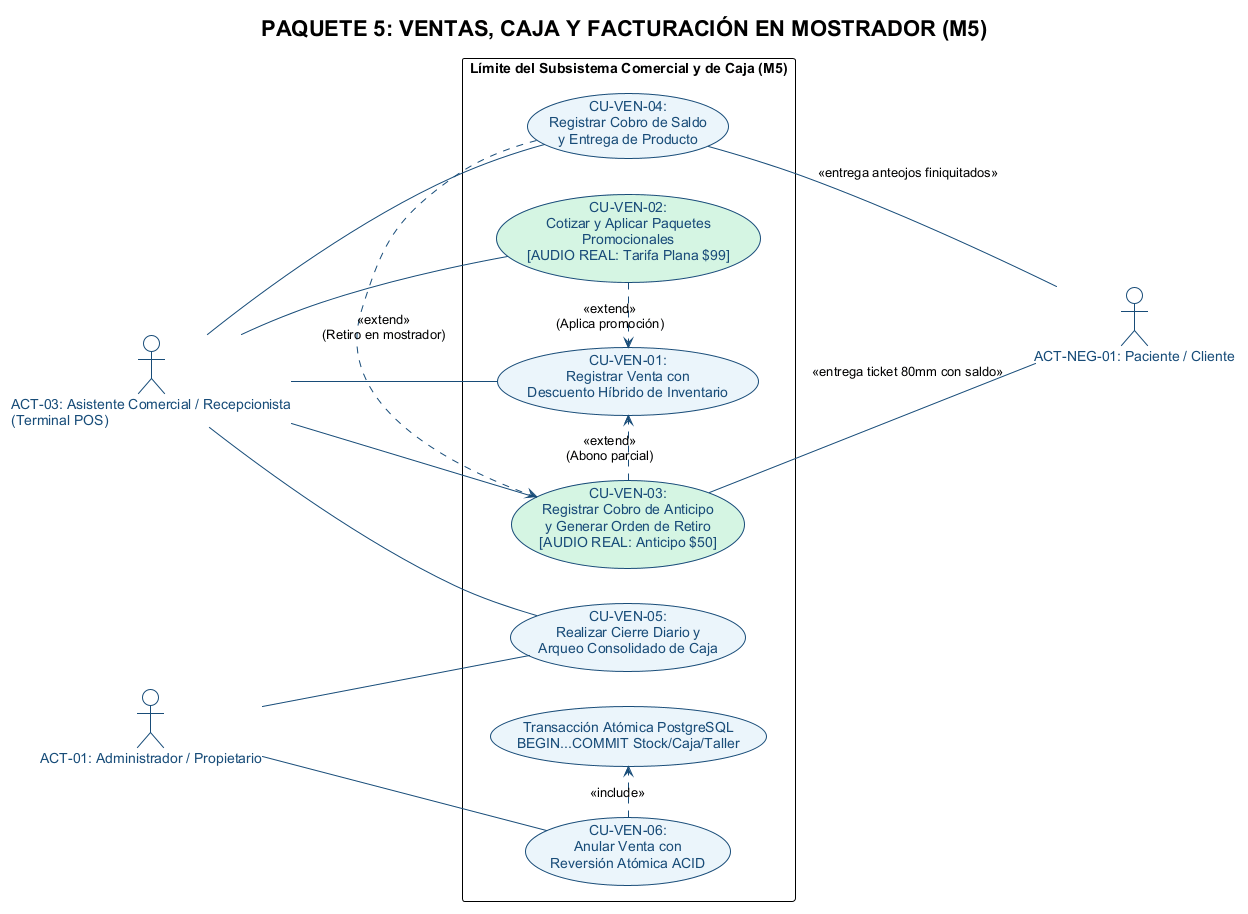

The diagram above was rendered by PlantUML. Its source (embedded in the PNG):
@startuml diagrama_cu_m5_ventas
!theme plain
left to right direction
skinparam defaultFontName Arial
skinparam actorStyle stickman

skinparam actor {
    BackgroundColor #FFFFFF
    BorderColor #184C78
    FontColor #184C78
}

skinparam usecase {
    BackgroundColor #EBF5FB
    BorderColor #184C78
    FontColor #184C78
    ArrowColor #184C78
}

title PAQUETE 5: VENTAS, CAJA Y FACTURACIÓN EN MOSTRADOR (M5)

actor "ACT-03: Asistente Comercial / Recepcionista\n(Terminal POS)" as Asist
actor "ACT-01: Administrador / Propietario" as Admin
actor "ACT-NEG-01: Paciente / Cliente" as Cliente

rectangle "Límite del Subsistema Comercial y de Caja (M5)" {
    (CU-VEN-01:\nRegistrar Venta con\nDescuento Híbrido de Inventario) as CUVEN01
    
    (CU-VEN-02:\nCotizar y Aplicar Paquetes\nPromocionales\n[AUDIO REAL: Tarifa Plana $99]) as CUVEN02 #D5F5E3
    
    (CU-VEN-03:\nRegistrar Cobro de Anticipo\ny Generar Orden de Retiro\n[AUDIO REAL: Anticipo $50]) as CUVEN03 #D5F5E3
    
    (CU-VEN-04:\nRegistrar Cobro de Saldo\ny Entrega de Producto) as CUVEN04
    
    (CU-VEN-05:\nRealizar Cierre Diario y\nArqueo Consolidado de Caja) as CUVEN05
    
    (CU-VEN-06:\nAnular Venta con\nReversión Atómica ACID) as CUVEN06
    
    (Transacción Atómica PostgreSQL\nBEGIN...COMMIT Stock/Caja/Taller) as UC_ACID
}

Asist -- CUVEN01
Asist -- CUVEN02
Asist -- CUVEN03
Asist -- CUVEN04
Asist -- CUVEN05

Admin -- CUVEN05
Admin -- CUVEN06

CUVEN03 -- Cliente : <<entrega ticket 80mm con saldo>>
CUVEN04 -- Cliente : <<entrega anteojos finiquitados>>

CUVEN02 .> CUVEN01 : <<extend>>\n(Aplica promoción)
CUVEN03 .> CUVEN01 : <<extend>>\n(Abono parcial)
CUVEN04 .> CUVEN03 : <<extend>>\n(Retiro en mostrador)

CUVEN06 .> UC_ACID : <<include>>

@enduml